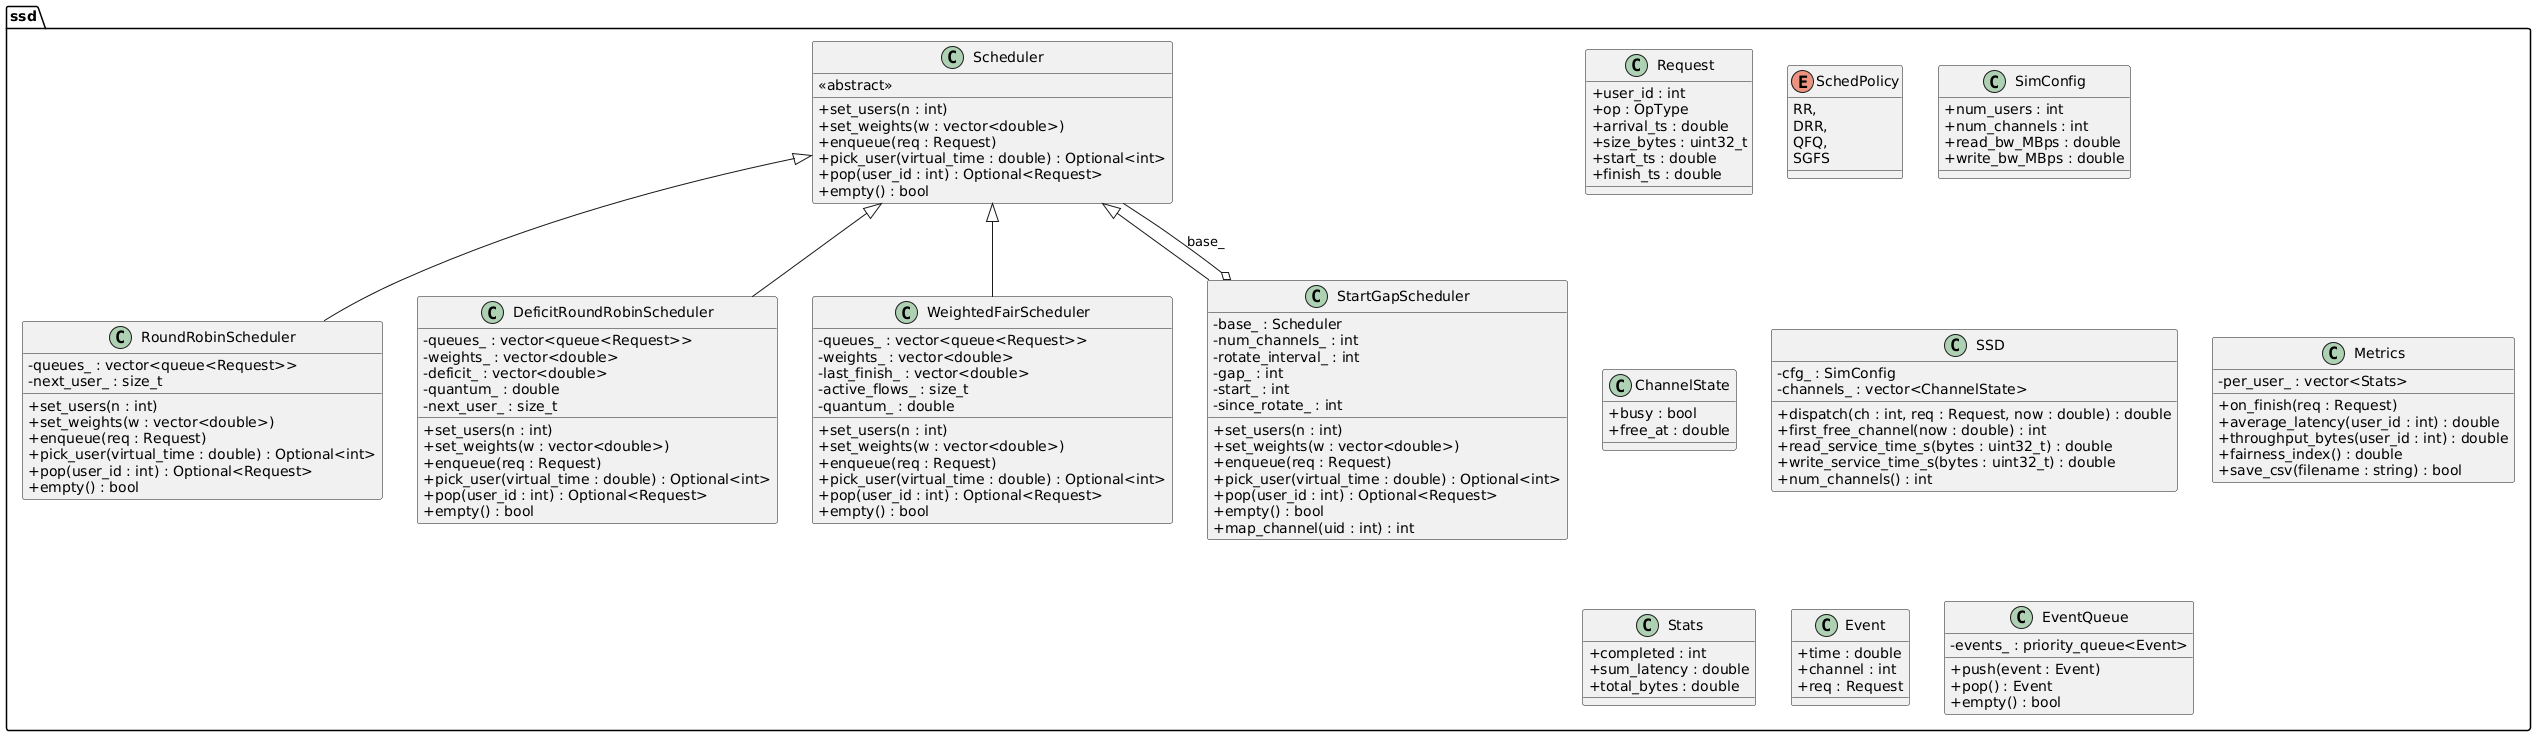

The diagram above was rendered by PlantUML. Its source (embedded in the PNG):
@startuml
skinparam classAttributeIconSize 0

' SSD Fairness Simulator UML Diagram
'
' This UML class diagram describes the major components of the
' improved SSD fairness scheduling simulator.  The design separates
' scheduling policy from the device model and metrics collection.  A
' number of scheduler subclasses implement specific algorithms such
' as round‑robin, deficit round‑robin, weighted fair queuing, and
' start-gap rotation.  The SSD model exposes a simple API for
' dispatching requests and computing service times.  Metrics
' aggregates per‑user statistics.  Events and an event queue drive
' the discrete‑event simulation.

namespace ssd {

  class Request {
    + user_id : int
    + op : OpType
    + arrival_ts : double
    + size_bytes : uint32_t
    + start_ts : double
    + finish_ts : double
  }

  enum SchedPolicy {
    RR,
    DRR,
    QFQ,
    SGFS
  }

  class Scheduler {
    <<abstract>>
    + set_users(n : int)
    + set_weights(w : vector<double>)
    + enqueue(req : Request)
    + pick_user(virtual_time : double) : Optional<int>
    + pop(user_id : int) : Optional<Request>
    + empty() : bool
  }

  class RoundRobinScheduler {
    - queues_ : vector<queue<Request>>
    - next_user_ : size_t
    + set_users(n : int)
    + set_weights(w : vector<double>)
    + enqueue(req : Request)
    + pick_user(virtual_time : double) : Optional<int>
    + pop(user_id : int) : Optional<Request>
    + empty() : bool
  }

  class DeficitRoundRobinScheduler {
    - queues_ : vector<queue<Request>>
    - weights_ : vector<double>
    - deficit_ : vector<double>
    - quantum_ : double
    - next_user_ : size_t
    + set_users(n : int)
    + set_weights(w : vector<double>)
    + enqueue(req : Request)
    + pick_user(virtual_time : double) : Optional<int>
    + pop(user_id : int) : Optional<Request>
    + empty() : bool
  }

  class WeightedFairScheduler {
    - queues_ : vector<queue<Request>>
    - weights_ : vector<double>
    - last_finish_ : vector<double>
    - active_flows_ : size_t
    - quantum_ : double
    + set_users(n : int)
    + set_weights(w : vector<double>)
    + enqueue(req : Request)
    + pick_user(virtual_time : double) : Optional<int>
    + pop(user_id : int) : Optional<Request>
    + empty() : bool
  }

  class StartGapScheduler {
    - base_ : Scheduler
    - num_channels_ : int
    - rotate_interval_ : int
    - gap_ : int
    - start_ : int
    - since_rotate_ : int
    + set_users(n : int)
    + set_weights(w : vector<double>)
    + enqueue(req : Request)
    + pick_user(virtual_time : double) : Optional<int>
    + pop(user_id : int) : Optional<Request>
    + empty() : bool
    + map_channel(uid : int) : int
  }

  Scheduler <|-- RoundRobinScheduler
  Scheduler <|-- DeficitRoundRobinScheduler
  Scheduler <|-- WeightedFairScheduler
  Scheduler <|-- StartGapScheduler
  StartGapScheduler o-- Scheduler : base_

  class SimConfig {
    + num_users : int
    + num_channels : int
    + read_bw_MBps : double
    + write_bw_MBps : double
  }

  class ChannelState {
    + busy : bool
    + free_at : double
  }

  class SSD {
    - cfg_ : SimConfig
    - channels_ : vector<ChannelState>
    + dispatch(ch : int, req : Request, now : double) : double
    + first_free_channel(now : double) : int
    + read_service_time_s(bytes : uint32_t) : double
    + write_service_time_s(bytes : uint32_t) : double
    + num_channels() : int
  }

  class Metrics {
    - per_user_ : vector<Stats>
    + on_finish(req : Request)
    + average_latency(user_id : int) : double
    + throughput_bytes(user_id : int) : double
    + fairness_index() : double
    + save_csv(filename : string) : bool
  }

  class Stats {
    + completed : int
    + sum_latency : double
    + total_bytes : double
  }

  class Event {
    + time : double
    + channel : int
    + req : Request
  }

  class EventQueue {
    - events_ : priority_queue<Event>
    + push(event : Event)
    + pop() : Event
    + empty() : bool
  }

}
@enduml